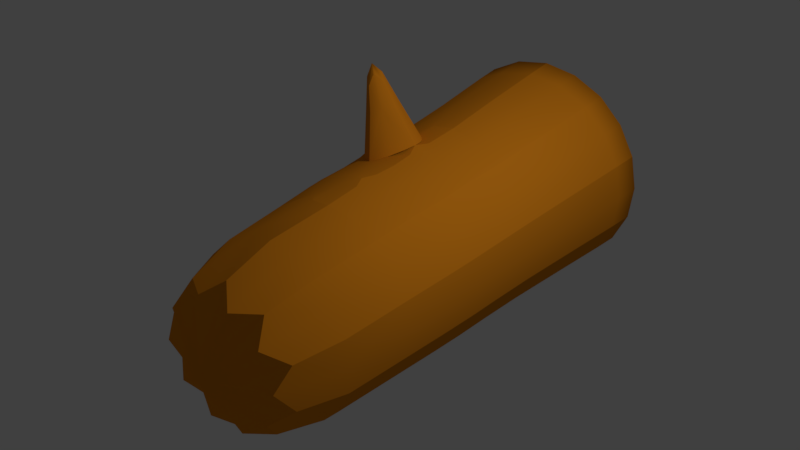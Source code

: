 # Source: untitled.blend  (saved by Blender 2.79.0; exported with 4.5.12 LTS)
import bpy
from mathutils import Matrix  # noqa: F401  (used for matrix-valued properties, if any)

bpy.ops.wm.read_factory_settings(use_empty=True)
scene = bpy.context.scene
scene.name = 'Scene'

# ---- collections
col_collection_1 = bpy.data.collections.new('Collection 1'); scene.collection.children.link(col_collection_1)

# ---- materials (node trees are filled in below, after node groups)
mat_material_001 = bpy.data.materials.new('Material.001')
mat_material_001.alpha_threshold = 0.0
mat_material_001.use_transparent_shadow = False
mat_material_001.diffuse_color = (0.8, 0.265, 0.01198, 1.0)
mat_material_001.roughness = 0.5

# ---- material node trees

# ---- world
world_world = bpy.data.worlds.new('World'); scene.world = world_world
world_world.color = (0.05088, 0.05088, 0.05088)
world_world.use_sun_shadow = False
world_world.sun_shadow_jitter_overblur = 0.0
world_world.cycles.sampling_method = 'MANUAL'

# ---- lights
light_point = bpy.data.lights.new('Point', 'POINT')
light_point.transmission_factor = 0.0
light_point.energy = 100.0
light_point.shadow_buffer_clip_start = 0.5
light_point.shadow_soft_size = 0.1
light_point.shadow_maximum_resolution = 0.006
light_point.use_absolute_resolution = True

# ---- meshes
me_circle_001 = bpy.data.meshes.new('Circle.001')
me_circle_001.from_pydata([(-0.6696, -1.272, 0.934), (-0.2633, -0.02115, 0.934), (0.8006, -0.7941, 0.934), (-0.2598, -1.554, 0.8034), (-0.6696, -0.3164, 0.934), (0.6454, -0.3164, 0.934), (0.239, -1.567, 0.934), (-0.8248, -0.7941, 0.934), (0.239, -0.02115, 0.934), (0.6454, -1.272, 0.934), (0.2562, -1.63, 1.654), (0.5917, -1.221, -0.006687), (0.2182, -0.07106, -0.006687), (-0.7599, -0.7816, -0.006687), (0.1721, -1.509, -0.005943), (0.5917, -0.3425, -0.006687), (-0.6172, -0.3425, -0.006687), (-0.363, -1.464, 0.1392), (0.7344, -0.7816, -0.006687), (-0.2436, -0.07106, -0.006687), (-0.5897, -1.261, -0.005943), (-0.1291, -1.54, 0.1392), (-0.1282, -1.528, -0.1488), (-0.359, -1.453, -0.1488), (-0.5552, -1.191, -1.509), (-0.2202, -0.1599, -1.509), (0.6569, -0.7971, -1.509), (-0.2228, -1.44, -1.377), (-0.5552, -0.4033, -1.509), (0.5289, -0.4033, -1.509), (0.1939, -1.434, -1.509), (-0.6831, -0.7971, -1.509), (0.1939, -0.1599, -1.509), (0.5289, -1.191, -1.509), (-0.01212, -0.8041, -2.17), (0.5713, -1.21, -0.5715), (0.2097, -0.09689, -0.5715), (-0.7369, -0.7847, -0.5715), (0.1651, -1.49, -0.5715), (0.5713, -0.3596, -0.5715), (-0.5988, -0.3596, -0.5715), (-0.3489, -1.438, -0.71), (0.7094, -0.7847, -0.5715), (-0.2372, -0.09689, -0.5715), (-0.5728, -1.25, -0.5715), (-0.1255, -1.511, -0.71), (-0.1272, -1.52, -0.4331), (-0.3551, -1.445, -0.4331), (-0.4063, -1.777, 0.0888), (-0.4017, -1.772, -0.102), (-0.2486, -1.823, -0.1052), (-0.2481, -1.827, 0.08686), (-0.4071, -2.106, -0.01146), (-0.01212, -0.8041, 1.722), (-0.8805, -0.8041, 1.654), (0.2562, 0.02173, 1.654), (0.6904, -1.314, 1.654), (-0.7146, -1.314, 1.654), (-0.2804, 0.02173, 1.654), (0.8562, -0.8041, 1.654), (-0.2804, -1.63, 1.654), (-0.7146, -0.2937, 1.654), (0.6904, -0.2937, 1.654), (-0.6271, -1.248, 0.3727), (-0.786, -1.046, 0.934), (-0.7034, -1.304, 1.44), (-0.4895, -1.449, 0.9013), (-0.2497, -0.05507, 0.3725), (-0.01212, 0.01965, 0.934), (-0.2761, 0.01101, 1.44), (-0.4904, -0.1358, 0.934), (0.7562, -0.7859, 0.3725), (0.7618, -1.046, 0.934), (0.8423, -0.8016, 1.44), (0.7618, -0.5426, 0.934), (-0.1618, -1.545, 0.3763), (-0.3372, -1.488, 0.3763), (-0.2753, -1.611, 1.408), (-0.01126, -1.605, 0.9013), (-0.634, -0.3342, 0.3725), (-0.7034, -0.2994, 1.44), (-0.786, -0.5426, 0.934), (0.6094, -0.3342, 0.3725), (0.6791, -0.2994, 1.44), (0.4662, -0.1358, 0.934), (0.2137, -1.521, 0.3727), (0.2519, -1.614, 1.44), (0.4662, -1.452, 0.934), (-0.7808, -0.7859, 0.3725), (-0.8665, -0.8016, 1.44), (0.2252, -0.05507, 0.3725), (0.2519, 0.01101, 1.44), (0.6094, -1.238, 0.3725), (0.6791, -1.304, 1.44), (-0.01212, -1.674, 1.654), (0.1891, -1.423, 1.705), (0.4989, -1.507, 1.654), (0.5823, -1.214, -0.2919), (0.4155, -1.391, -0.006501), (0.6987, -1.013, -0.006687), (0.2142, -0.08103, -0.2919), (0.427, -0.1764, -0.006687), (-0.01273, -0.03355, -0.006687), (-0.7495, -0.7812, -0.2919), (-0.7242, -0.5505, -0.006687), (-0.7173, -1.023, -0.006501), (0.1915, -1.49, -0.2917), (0.004618, -1.542, -0.1131), (0.004694, -1.551, 0.1029), (0.5823, -0.3485, -0.2919), (0.6987, -0.5505, -0.006687), (-0.6089, -0.3485, -0.2919), (-0.4524, -0.1764, -0.006687), (-0.362, -1.46, -0.003896), (-0.4782, -1.394, 0.1029), (-0.2461, -1.502, 0.1392), (0.7229, -0.7812, -0.2919), (-0.2408, -0.08103, -0.2919), (-0.5955, -1.234, -0.2917), (-0.4744, -1.386, -0.1131), (-0.1289, -1.536, -0.003896), (-0.1275, -1.52, -0.2928), (-0.2436, -1.49, -0.1488), (-0.3561, -1.446, -0.2928), (-0.4081, -1.341, -1.476), (-0.4031, -1.086, -2.005), (-0.6511, -1.004, -1.509), (-0.5759, -1.214, -0.9444), (-0.4074, -0.2544, -1.509), (-0.1616, -0.3431, -2.005), (-0.01312, -0.1263, -1.509), (-0.231, -0.122, -0.9444), (0.6249, -0.5898, -1.509), (0.4706, -0.8024, -2.005), (0.6249, -1.004, -1.509), (0.6891, -0.7905, -0.9444), (-0.01378, -1.469, -1.476), (-0.1623, -1.263, -1.972), (-0.3143, -1.434, -0.9459), (-0.1489, -1.488, -0.9459), (-0.6511, -0.5898, -1.509), (-0.4031, -0.5185, -2.005), (-0.5824, -0.3774, -0.9444), (0.3812, -0.2544, -1.509), (0.3783, -0.5185, -2.005), (0.5548, -0.3774, -0.9444), (0.3812, -1.34, -1.509), (0.1369, -1.262, -2.005), (0.1923, -1.463, -0.9444), (-0.4953, -0.8024, -2.005), (-0.7166, -0.7905, -0.9444), (0.1369, -0.3431, -2.005), (0.2034, -0.122, -0.9444), (0.3783, -1.086, -2.005), (0.5548, -1.204, -0.9444), (0.6749, -1.008, -0.5715), (0.4007, -1.375, -0.5715), (-0.01374, -0.06058, -0.5715), (0.4119, -0.1989, -0.5715), (-0.6959, -1.018, -0.5715), (-0.7024, -0.5609, -0.5715), (0.003044, -1.524, -0.6754), (0.002798, -1.531, -0.4677), (0.6749, -0.5609, -0.5715), (-0.4393, -0.1989, -0.5715), (-0.2372, -1.475, -0.71), (-0.4608, -1.373, -0.6754), (-0.3535, -1.445, -0.5715), (-0.4665, -1.378, -0.4677), (-0.1268, -1.518, -0.5715), (-0.2412, -1.482, -0.4331), (-0.4281, -2.017, 0.02376), (-0.4155, -2.021, 0.03905), (-0.3269, -1.804, 0.1265), (-0.3258, -1.473, 0.2344), (-0.4428, -1.433, 0.09227), (-0.4363, -1.766, -0.007026), (-0.4314, -1.432, -0.08901), (-0.312, -1.461, -0.2349), (-0.3246, -1.795, -0.1437), (-0.4144, -2.019, -0.06019), (-0.4269, -2.015, -0.04491), (-0.3462, -2.042, -0.04571), (-0.3588, -2.037, -0.061), (-0.1714, -1.508, -0.2445), (-0.05689, -1.556, -0.09864), (-0.2164, -1.837, -0.008312), (-0.0532, -1.555, 0.08382), (-0.1702, -1.52, 0.226), (-0.3587, -2.039, 0.03989), (-0.3461, -2.043, 0.0246), (-0.2134, -0.1847, 1.705), (0.1891, -0.1847, 1.705), (0.5148, -0.4213, 1.705), (0.6391, -0.8041, 1.705), (0.5148, -1.187, 1.705), (-0.2134, -1.423, 1.705), (-0.539, -1.187, 1.705), (-0.6634, -0.8041, 1.705), (-0.539, -0.4213, 1.705), (-0.839, -0.5354, 1.654), (-0.839, -1.073, 1.654), (0.4989, -0.1007, 1.654), (-0.01212, 0.06533, 1.654), (0.8148, -1.073, 1.654), (-0.5232, -1.507, 1.654), (-0.5232, -0.1007, 1.654), (0.8148, -0.5354, 1.654), (-0.01212, 0.05391, 1.44), (-0.515, -0.1095, 1.44), (-0.8257, -0.5372, 1.44), (-0.8257, -1.066, 1.44), (-0.5148, -1.493, 1.432), (-0.0119, -1.656, 1.432), (0.4907, -1.494, 1.44), (0.8015, -1.066, 1.44), (0.8015, -0.5372, 1.44), (0.4907, -0.1095, 1.44), (-0.7423, -1.026, 0.3725), (-0.4854, -1.405, 0.3917), (-0.01227, -0.01649, 0.3725), (-0.4645, -0.1634, 0.3725), (0.7195, -1.024, 0.3725), (0.7195, -0.5482, 0.3725), (0.006923, -1.565, 0.3917), (-0.7441, -0.5482, 0.3725), (0.44, -0.1634, 0.3725), (0.4371, -1.409, 0.3725), (-0.4586, -1.428, -0.0006682), (-0.03358, -1.566, -0.005187), (-0.247, -1.5, 0.2558), (-0.2454, -1.498, -0.003896), (-0.01329, -0.04407, -0.2919), (-0.4466, -0.1848, -0.2919), (-0.7143, -0.5534, -0.2919), (-0.711, -1.014, -0.2919), (-0.4731, -1.375, -0.2926), (0.009422, -1.531, -0.2926), (0.4143, -1.38, -0.2919), (0.6878, -1.009, -0.2919), (0.6878, -0.5534, -0.2919), (0.42, -0.1848, -0.2919), (-0.01256, -0.2362, -1.876), (-0.3446, -0.344, -1.876), (-0.5497, -0.6265, -1.876), (-0.5497, -0.9755, -1.876), (-0.3448, -1.259, -1.861), (-0.01286, -1.366, -1.861), (0.3194, -1.258, -1.876), (0.5246, -0.9755, -1.876), (0.5246, -0.6265, -1.876), (0.3194, -0.344, -1.876), (-0.6815, -1.01, -0.9444), (-0.4467, -1.356, -0.962), (-0.01378, -0.08676, -0.9444), (-0.4274, -0.2212, -0.9444), (0.6555, -1.008, -0.9444), (0.6555, -0.573, -0.9444), (0.003947, -1.503, -0.962), (-0.6831, -0.573, -0.9444), (0.3999, -0.2212, -0.9444), (0.3971, -1.361, -0.9444), (-0.2414, -1.482, -0.2672), (-0.4274, -1.406, -0.5715), (-0.04403, -1.53, -0.5715), (-0.2339, -1.466, -0.8456), (-0.2402, -1.482, -0.5715), (-0.4389, -1.948, -0.009781), (-0.3035, -1.992, -0.009765), (-0.3714, -1.972, 0.07308), (-0.3704, -1.967, -0.09345), (-0.395, -1.448, 0.1754), (-0.3772, -1.444, -0.1685), (-0.1079, -1.534, -0.1829), (-0.103, -1.536, 0.1628), (-0.3548, -2.04, 0.02817), (-0.4195, -2.02, 0.02865), (-0.4183, -2.018, -0.04962), (-0.3549, -2.039, -0.05042), (-0.455, -0.1945, 1.692), (-0.01212, -0.05065, 1.692), (-0.7287, -0.5713, 1.692), (-0.7287, -1.037, 1.692), (-0.455, -1.414, 1.692), (-0.01212, -1.558, 1.692), (0.4308, -1.414, 1.692), (0.7045, -1.037, 1.692), (0.7045, -0.5713, 1.692), (0.4308, -0.1945, 1.692)], [], [(0, 63, 219, 66), (0, 66, 212, 65), (0, 65, 211, 64), (0, 64, 218, 63), (1, 67, 221, 70), (1, 70, 209, 69), (1, 69, 208, 68), (1, 68, 220, 67), (2, 71, 223, 74), (2, 74, 216, 73), (2, 73, 215, 72), (2, 72, 222, 71), (3, 75, 224, 78), (3, 78, 213, 77), (3, 77, 212, 66), (3, 66, 219, 76), (3, 76, 230, 75), (4, 79, 225, 81), (4, 81, 210, 80), (4, 80, 209, 70), (4, 70, 221, 79), (5, 82, 226, 84), (5, 84, 217, 83), (5, 83, 216, 74), (5, 74, 223, 82), (6, 85, 227, 87), (6, 87, 214, 86), (6, 86, 213, 78), (6, 78, 224, 85), (7, 88, 218, 64), (7, 64, 211, 89), (7, 89, 210, 81), (7, 81, 225, 88), (8, 90, 220, 68), (8, 68, 208, 91), (8, 91, 217, 84), (8, 84, 226, 90), (9, 92, 222, 72), (9, 72, 215, 93), (9, 93, 214, 87), (9, 87, 227, 92), (10, 86, 214, 96), (10, 96, 285, 95), (10, 95, 284, 94), (10, 94, 213, 86), (11, 97, 239, 99), (11, 99, 222, 92), (11, 92, 227, 98), (11, 98, 238, 97), (12, 100, 232, 102), (12, 102, 220, 90), (12, 90, 226, 101), (12, 101, 241, 100), (13, 103, 235, 105), (13, 105, 218, 88), (13, 88, 225, 104), (13, 104, 234, 103), (14, 106, 238, 98), (14, 98, 227, 85), (14, 85, 224, 108), (14, 108, 229, 107), (14, 107, 237, 106), (15, 109, 241, 101), (15, 101, 226, 82), (15, 82, 223, 110), (15, 110, 240, 109), (16, 111, 234, 104), (16, 104, 225, 79), (16, 79, 221, 112), (16, 112, 233, 111), (17, 113, 231, 115), (17, 115, 230, 76), (17, 76, 219, 114), (17, 114, 228, 113), (18, 116, 240, 110), (18, 110, 223, 71), (18, 71, 222, 99), (18, 99, 239, 116), (19, 117, 233, 112), (19, 112, 221, 67), (19, 67, 220, 102), (19, 102, 232, 117), (20, 118, 236, 119), (20, 119, 228, 114), (20, 114, 219, 63), (20, 63, 218, 105), (20, 105, 235, 118), (21, 120, 229, 108), (21, 108, 224, 75), (21, 75, 230, 115), (21, 115, 231, 120), (22, 121, 237, 107), (22, 107, 229, 120), (22, 120, 231, 122), (22, 122, 262, 121), (23, 123, 262, 122), (23, 122, 231, 113), (23, 113, 228, 119), (23, 119, 236, 123), (24, 124, 253, 127), (24, 127, 252, 126), (24, 126, 245, 125), (24, 125, 246, 124), (25, 128, 255, 131), (25, 131, 254, 130), (25, 130, 242, 129), (25, 129, 243, 128), (26, 132, 257, 135), (26, 135, 256, 134), (26, 134, 249, 133), (26, 133, 250, 132), (27, 136, 258, 139), (27, 139, 265, 138), (27, 138, 253, 124), (27, 124, 246, 137), (27, 137, 247, 136), (28, 140, 259, 142), (28, 142, 255, 128), (28, 128, 243, 141), (28, 141, 244, 140), (29, 143, 260, 145), (29, 145, 257, 132), (29, 132, 250, 144), (29, 144, 251, 143), (30, 146, 261, 148), (30, 148, 258, 136), (30, 136, 247, 147), (30, 147, 248, 146), (31, 126, 252, 150), (31, 150, 259, 140), (31, 140, 244, 149), (31, 149, 245, 126), (32, 130, 254, 152), (32, 152, 260, 143), (32, 143, 251, 151), (32, 151, 242, 130), (33, 134, 256, 154), (33, 154, 261, 146), (33, 146, 248, 153), (33, 153, 249, 134), (34, 141, 243, 129), (34, 129, 242, 151), (34, 151, 251, 144), (34, 144, 250, 133), (34, 133, 249, 153), (34, 153, 248, 147), (34, 147, 247, 137), (34, 137, 246, 125), (34, 125, 245, 149), (34, 149, 244, 141), (35, 155, 239, 97), (35, 97, 238, 156), (35, 156, 261, 154), (35, 154, 256, 155), (36, 157, 232, 100), (36, 100, 241, 158), (36, 158, 260, 152), (36, 152, 254, 157), (37, 159, 235, 103), (37, 103, 234, 160), (37, 160, 259, 150), (37, 150, 252, 159), (38, 156, 238, 106), (38, 106, 237, 162), (38, 162, 264, 161), (38, 161, 258, 148), (38, 148, 261, 156), (39, 158, 241, 109), (39, 109, 240, 163), (39, 163, 257, 145), (39, 145, 260, 158), (40, 160, 234, 111), (40, 111, 233, 164), (40, 164, 255, 142), (40, 142, 259, 160), (41, 165, 266, 167), (41, 167, 263, 166), (41, 166, 253, 138), (41, 138, 265, 165), (42, 163, 240, 116), (42, 116, 239, 155), (42, 155, 256, 135), (42, 135, 257, 163), (43, 164, 233, 117), (43, 117, 232, 157), (43, 157, 254, 131), (43, 131, 255, 164), (44, 168, 236, 118), (44, 118, 235, 159), (44, 159, 252, 127), (44, 127, 253, 166), (44, 166, 263, 168), (45, 161, 264, 169), (45, 169, 266, 165), (45, 165, 265, 139), (45, 139, 258, 161), (46, 162, 237, 121), (46, 121, 262, 170), (46, 170, 266, 169), (46, 169, 264, 162), (47, 170, 262, 123), (47, 123, 236, 168), (47, 168, 263, 167), (47, 167, 266, 170), (48, 176, 267, 171), (48, 171, 276, 172), (48, 172, 269, 173), (48, 173, 230, 174), (48, 174, 271, 175), (48, 175, 228, 176), (49, 181, 267, 176), (49, 176, 228, 177), (49, 177, 272, 178), (49, 178, 262, 179), (49, 179, 270, 180), (49, 180, 277, 181), (50, 186, 268, 182), (50, 182, 278, 183), (50, 183, 270, 179), (50, 179, 262, 184), (50, 184, 273, 185), (50, 185, 229, 186), (51, 190, 268, 186), (51, 186, 229, 187), (51, 187, 274, 188), (51, 188, 230, 173), (51, 173, 269, 189), (51, 189, 275, 190), (52, 171, 267, 181), (52, 181, 277, 180), (52, 180, 270, 183), (52, 183, 278, 182), (52, 182, 268, 190), (52, 190, 275, 189), (52, 189, 269, 172), (52, 172, 276, 171), (53, 191, 279, 199), (53, 199, 281, 198), (53, 198, 282, 197), (53, 197, 283, 196), (53, 196, 284, 95), (53, 95, 285, 195), (53, 195, 286, 194), (53, 194, 287, 193), (53, 193, 288, 192), (53, 192, 280, 191), (54, 89, 211, 201), (54, 201, 282, 198), (54, 198, 281, 200), (54, 200, 210, 89), (55, 91, 208, 203), (55, 203, 280, 192), (55, 192, 288, 202), (55, 202, 217, 91), (56, 93, 215, 204), (56, 204, 286, 195), (56, 195, 285, 96), (56, 96, 214, 93), (57, 65, 212, 205), (57, 205, 283, 197), (57, 197, 282, 201), (57, 201, 211, 65), (58, 69, 209, 206), (58, 206, 279, 191), (58, 191, 280, 203), (58, 203, 208, 69), (59, 73, 216, 207), (59, 207, 287, 194), (59, 194, 286, 204), (59, 204, 215, 73), (60, 77, 213, 94), (60, 94, 284, 196), (60, 196, 283, 205), (60, 205, 212, 77), (61, 80, 210, 200), (61, 200, 281, 199), (61, 199, 279, 206), (61, 206, 209, 80), (62, 83, 217, 202), (62, 202, 288, 193), (62, 193, 287, 207), (62, 207, 216, 83)])
me_circle_001.polygons.foreach_set('use_smooth', [True] * 282)
_k = set([(63, 218), (63, 219), (64, 211), (64, 218), (65, 211), (65, 212), (66, 212), (66, 219), (67, 220), (67, 221), (68, 208), (68, 220), (69, 208), (69, 209), (70, 209), (70, 221), (71, 222), (71, 223), (72, 215), (72, 222), (73, 215), (73, 216), (74, 216), (74, 223), (75, 224), (75, 230), (76, 219), (76, 230), (77, 212), (77, 213), (78, 213), (78, 224), (79, 221), (79, 225), (80, 209), (80, 210), (81, 210), (81, 225), (82, 223), (82, 226), (83, 216), (83, 217), (84, 217), (84, 226), (85, 224), (85, 227), (86, 213), (86, 214), (87, 214), (87, 227), (88, 218), (88, 225), (89, 210), (89, 211), (90, 220), (90, 226), (91, 208), (91, 217), (92, 222), (92, 227), (93, 214), (93, 215), (94, 213), (94, 284), (95, 284), (95, 285), (96, 214), (96, 285), (98, 227), (98, 238), (99, 222), (99, 239), (100, 232), (100, 241), (101, 226), (101, 241), (102, 220), (102, 232), (103, 234), (103, 235), (104, 225), (104, 234), (105, 218), (105, 235), (107, 229), (107, 237), (108, 224), (108, 229), (109, 240), (109, 241), (110, 223), (110, 240), (111, 233), (111, 234), (112, 221), (112, 233), (113, 228), (113, 231), (114, 219), (114, 228), (116, 239), (116, 240), (117, 232), (117, 233), (119, 228), (119, 236), (120, 229), (120, 231), (121, 237), (121, 262), (123, 236), (123, 262), (124, 246), (124, 253), (125, 245), (125, 246), (126, 245), (126, 252), (127, 252), (127, 253), (128, 243), (128, 255), (129, 242), (129, 243), (130, 242), (130, 254), (132, 250), (132, 257), (133, 249), (133, 250), (134, 249), (134, 256), (136, 247), (136, 258), (137, 246), (137, 247), (138, 253), (138, 265), (139, 258), (139, 265), (140, 244), (140, 259), (141, 243), (141, 244), (143, 251), (143, 260), (144, 250), (144, 251), (146, 248), (146, 261), (147, 247), (147, 248), (148, 258), (148, 261), (149, 244), (149, 245), (151, 242), (151, 251), (153, 248), (153, 249), (155, 239), (155, 256), (156, 238), (156, 261), (157, 232), (157, 254), (158, 241), (158, 260), (159, 235), (159, 252), (160, 234), (160, 259), (161, 258), (161, 264), (162, 237), (162, 264), (163, 240), (163, 257), (164, 233), (164, 255), (166, 253), (166, 263), (167, 263), (167, 266), (168, 236), (168, 263), (169, 264), (169, 266), (171, 267), (171, 276), (172, 269), (172, 276), (173, 230), (173, 269), (176, 228), (176, 267), (179, 262), (179, 270), (180, 270), (180, 277), (181, 267), (181, 277), (182, 268), (182, 278), (183, 270), (183, 278), (186, 229), (186, 268), (189, 269), (189, 275), (190, 268), (190, 275), (191, 279), (191, 280), (192, 280), (192, 288), (193, 287), (193, 288), (194, 286), (194, 287), (195, 285), (195, 286), (196, 283), (196, 284), (197, 282), (197, 283), (198, 281), (198, 282), (199, 279), (199, 281), (200, 210), (200, 281), (201, 211), (201, 282), (202, 217), (202, 288), (203, 208), (203, 280), (204, 215), (204, 286), (205, 212), (205, 283), (206, 209), (206, 279), (207, 216), (207, 287)])
me_circle_001.attributes.new('sharp_edge', 'BOOLEAN', 'EDGE').data.foreach_set('value', [ (min(e.vertices), max(e.vertices)) in _k for e in me_circle_001.edges])
me_circle_001.materials.append(mat_material_001)
me_circle_001.use_remesh_preserve_volume = False
me_circle_001.use_remesh_preserve_attributes = False
me_circle_001.use_mirror_vertex_groups = False
me_circle_001.update()
me_circle_001.normals_split_custom_set([tuple(v) for v in zip(*[iter([-0.8087, -0.5819, -0.08639, -0.8128, -0.5769, -0.08143, -0.7201, -0.6898, -0.07545, -0.7141, -0.6952, -0.08297, -0.8087, -0.5819, -0.08639, -0.7141, -0.6952, -0.08297, -0.7072, -0.7011, -0.0914, -0.806, -0.5849, -0.09069, -0.8087, -0.5819, -0.08639, -0.806, -0.5849, -0.09069, -0.8858, -0.4558, -0.0879, -0.8853, -0.4568, -0.08671, -0.8087, -0.5819, -0.08639, -0.8853, -0.4568, -0.08671, -0.8849, -0.4578, -0.08552, -0.8128, -0.5769, -0.08143, -0.3083, 0.949, -0.06644, -0.308, 0.9492, -0.06475, -0.4495, 0.8909, -0.06463, -0.4495, 0.8908, -0.06634, -0.3083, 0.949, -0.06644, -0.4495, 0.8908, -0.06634, -0.4494, 0.8907, -0.06801, -0.3087, 0.9487, -0.06811, -0.3083, 0.949, -0.06644, -0.3087, 0.9487, -0.06811, -0.16, 0.9849, -0.06662, -0.16, 0.985, -0.065, -0.3083, 0.949, -0.06644, -0.16, 0.985, -0.065, -0.16, 0.9851, -0.06336, -0.308, 0.9492, -0.06475, 0.9968, 4.575e-05, -0.08046, 0.9969, 0.001411, -0.07874, 0.9855, 0.1521, -0.07566, 0.9853, 0.1521, -0.07729, 0.9968, 4.575e-05, -0.08046, 0.9853, 0.1521, -0.07729, 0.9852, 0.152, -0.07893, 0.9966, -0.001415, -0.08215, 0.9968, 4.575e-05, -0.08046, 0.9966, -0.001415, -0.08215, 0.9849, -0.152, -0.08342, 0.985, -0.152, -0.08175, 0.9968, 4.575e-05, -0.08046, 0.985, -0.152, -0.08175, 0.9851, -0.152, -0.08003, 0.9969, 0.001411, -0.07874, -0.308, -0.9478, -0.08278, -0.2396, -0.9668, -0.08817, -0.1472, -0.9866, -0.07065, -0.1553, -0.9841, -0.08627, -0.308, -0.9478, -0.08278, -0.1553, -0.9841, -0.08627, -0.1603, -0.9824, -0.09602, -0.3072, -0.9467, -0.09644, -0.308, -0.9478, -0.08278, -0.3072, -0.9467, -0.09644, -0.4478, -0.8891, -0.09464, -0.4529, -0.8875, -0.08475, -0.308, -0.9478, -0.08278, -0.4529, -0.8875, -0.08475, -0.4609, -0.8848, -0.06909, -0.3744, -0.9231, -0.08752, -0.308, -0.9478, -0.08278, -0.3744, -0.9231, -0.08752, -0.3074, -0.9462, -0.1008, -0.2396, -0.9668, -0.08817, -0.8069, 0.5863, -0.07166, -0.8064, 0.5873, -0.06982, -0.887, 0.4564, -0.07077, -0.8868, 0.4563, -0.07263, -0.8069, 0.5863, -0.07166, -0.8868, 0.4563, -0.07263, -0.8867, 0.4563, -0.07443, -0.8075, 0.5853, -0.07348, -0.8069, 0.5863, -0.07166, -0.8075, 0.5853, -0.07348, -0.7081, 0.7025, -0.07079, -0.7082, 0.7026, -0.06904, -0.8069, 0.5863, -0.07166, -0.7082, 0.7026, -0.06904, -0.7083, 0.7027, -0.06727, -0.8064, 0.5873, -0.06982, 0.8069, 0.5863, -0.07188, 0.8063, 0.5873, -0.07026, 0.7083, 0.7027, -0.06766, 0.7082, 0.7026, -0.06923, 0.8069, 0.5863, -0.07188, 0.7082, 0.7026, -0.06923, 0.7081, 0.7025, -0.07079, 0.8075, 0.5853, -0.07348, 0.8069, 0.5863, -0.07188, 0.8075, 0.5853, -0.07348, 0.8867, 0.4563, -0.07443, 0.8868, 0.4563, -0.07287, 0.8069, 0.5863, -0.07188, 0.8868, 0.4563, -0.07287, 0.8869, 0.4564, -0.07125, 0.8063, 0.5873, -0.07026, 0.312, -0.9456, -0.09186, 0.3176, -0.9442, -0.087, 0.4466, -0.89, -0.09209, 0.4475, -0.8894, -0.0932, 0.312, -0.9456, -0.09186, 0.4475, -0.8894, -0.0932, 0.4484, -0.8888, -0.09429, 0.3088, -0.9463, -0.09602, 0.312, -0.9456, -0.09186, 0.3088, -0.9463, -0.09602, 0.16, -0.9825, -0.09555, 0.1691, -0.9817, -0.08724, 0.312, -0.9456, -0.09186, 0.1691, -0.9817, -0.08724, 0.177, -0.981, -0.07989, 0.3176, -0.9442, -0.087, -0.9968, -0.0006084, -0.0805, -0.9969, 0.0001054, -0.07881, -0.9847, -0.1546, -0.08069, -0.9848, -0.1533, -0.08207, -0.9968, -0.0006084, -0.0805, -0.9848, -0.1533, -0.08207, -0.9849, -0.152, -0.08342, -0.9966, -0.001415, -0.08215, -0.9968, -0.0006084, -0.0805, -0.9966, -0.001415, -0.08215, -0.9852, 0.152, -0.07893, -0.9854, 0.1521, -0.07702, -0.9968, -0.0006084, -0.0805, -0.9854, 0.1521, -0.07702, -0.9855, 0.1521, -0.07513, -0.9969, 0.0001054, -0.07881, 0.3083, 0.9489, -0.06652, 0.3079, 0.9492, -0.06491, 0.16, 0.9851, -0.06344, 0.16, 0.985, -0.06504, 0.3083, 0.9489, -0.06652, 0.16, 0.985, -0.06504, 0.16, 0.9849, -0.06662, 0.3087, 0.9487, -0.06811, 0.3083, 0.9489, -0.06652, 0.3087, 0.9487, -0.06811, 0.4494, 0.8907, -0.06801, 0.4495, 0.8908, -0.06646, 0.3083, 0.9489, -0.06652, 0.4495, 0.8908, -0.06646, 0.4495, 0.8909, -0.06488, 0.3079, 0.9492, -0.06491, 0.8054, -0.5859, -0.08927, 0.8058, -0.5857, -0.08773, 0.886, -0.4559, -0.08438, 0.8859, -0.4558, -0.08614, 0.8054, -0.5859, -0.08927, 0.8859, -0.4558, -0.08614, 0.8858, -0.4558, -0.0879, 0.805, -0.5863, -0.09078, 0.8054, -0.5859, -0.08927, 0.805, -0.5863, -0.09078, 0.7069, -0.7013, -0.09152, 0.7061, -0.7023, -0.0903, 0.8054, -0.5859, -0.08927, 0.7061, -0.7023, -0.0903, 0.7052, -0.7034, -0.08904, 0.8058, -0.5857, -0.08773, 0.2577, -0.7942, 0.5502, 0.3069, -0.9487, -0.07609, 0.4492, -0.8903, -0.07451, 0.363, -0.756, 0.5447, 0.2577, -0.7942, 0.5502, 0.363, -0.756, 0.5447, 0.0926, -0.2428, 0.9656, 0.08022, -0.2469, 0.9657, 0.2577, -0.7942, 0.5502, 0.08022, -0.2469, 0.9657, 0.06782, -0.2509, 0.9656, 0.1505, -0.8242, 0.5459, 0.2577, -0.7942, 0.5502, 0.1505, -0.8242, 0.5459, 0.1597, -0.9842, -0.07588, 0.3069, -0.9487, -0.07609, 0.8038, -0.5926, -0.05258, 0.804, -0.5933, -0.04052, 0.8884, -0.4571, -0.04101, 0.888, -0.4569, -0.05109, 0.8038, -0.5926, -0.05258, 0.888, -0.4569, -0.05109, 0.8875, -0.4567, -0.06179, 0.8028, -0.5925, -0.06649, 0.8038, -0.5926, -0.05258, 0.8028, -0.5925, -0.06649, 0.6987, -0.712, -0.06946, 0.6984, -0.7137, -0.05273, 0.8038, -0.5926, -0.05258, 0.6984, -0.7137, -0.05273, 0.6981, -0.715, -0.039, 0.804, -0.5933, -0.04052, 0.3086, 0.9503, -0.04166, 0.3086, 0.9505, -0.03749, 0.1602, 0.9864, -0.03669, 0.1602, 0.9862, -0.04064, 0.3086, 0.9503, -0.04166, 0.1602, 0.9862, -0.04064, 0.1602, 0.9861, -0.04456, 0.3091, 0.9499, -0.04581, 0.3086, 0.9503, -0.04166, 0.3091, 0.9499, -0.04581, 0.45, 0.8919, -0.04598, 0.4501, 0.892, -0.04173, 0.3086, 0.9503, -0.04166, 0.4501, 0.892, -0.04173, 0.4501, 0.8922, -0.0374, 0.3086, 0.9505, -0.03749, -0.9989, -0.006884, -0.04594, -0.9994, -0.007934, -0.03414, -0.9852, -0.1684, -0.03165, -0.9849, -0.1669, -0.04657, -0.9989, -0.006884, -0.04594, -0.9849, -0.1669, -0.04657, -0.9843, -0.1654, -0.06124, -0.9983, -0.007808, -0.0577, -0.9989, -0.006884, -0.04594, -0.9983, -0.007808, -0.0577, -0.9869, 0.1523, -0.05263, -0.9873, 0.1524, -0.04419, -0.9989, -0.006884, -0.04594, -0.9873, 0.1524, -0.04419, -0.9877, 0.1524, -0.03573, -0.9994, -0.007934, -0.03414, 0.3319, -0.9419, -0.05072, 0.3405, -0.9396, -0.03577, 0.4398, -0.8973, -0.03663, 0.4396, -0.8966, -0.05337, 0.3319, -0.9419, -0.05072, 0.4396, -0.8966, -0.05337, 0.4398, -0.8952, -0.07281, 0.3293, -0.9421, -0.06278, 0.3319, -0.9419, -0.05072, 0.3293, -0.9421, -0.06278, 0.2069, -0.977, -0.05116, 0.23, -0.972, -0.04777, 0.3319, -0.9419, -0.05072, 0.23, -0.972, -0.04777, 0.2657, -0.9631, -0.04242, 0.2396, -0.9697, -0.04688, 0.3319, -0.9419, -0.05072, 0.2396, -0.9697, -0.04688, 0.2248, -0.9738, -0.03416, 0.3405, -0.9396, -0.03577, 0.808, 0.5875, -0.04479, 0.8083, 0.5875, -0.03902, 0.7094, 0.7038, -0.0382, 0.7092, 0.7036, -0.04332, 0.808, 0.5875, -0.04479, 0.7092, 0.7036, -0.04332, 0.7091, 0.7035, -0.04843, 0.8085, 0.5863, -0.05053, 0.808, 0.5875, -0.04479, 0.8085, 0.5863, -0.05053, 0.888, 0.4569, -0.05144, 0.8883, 0.4571, -0.04524, 0.808, 0.5875, -0.04479, 0.8883, 0.4571, -0.04524, 0.8885, 0.4572, -0.03893, 0.8083, 0.5875, -0.03902, -0.8081, 0.5876, -0.04224, -0.8085, 0.5874, -0.03586, -0.8886, 0.4572, -0.03546, -0.8884, 0.4571, -0.04243, -0.8081, 0.5876, -0.04224, -0.8884, 0.4571, -0.04243, -0.8881, 0.457, -0.04929, -0.8085, 0.5864, -0.04858, -0.8081, 0.5876, -0.04224, -0.8085, 0.5864, -0.04858, -0.7091, 0.7035, -0.04672, -0.7093, 0.7037, -0.04109, -0.8081, 0.5876, -0.04224, -0.7093, 0.7037, -0.04109, -0.7095, 0.7038, -0.03543, -0.8085, 0.5874, -0.03586, -0.387, -0.922, -0.01399, -0.3752, -0.9267, 0.02167, -0.3089, -0.9507, -0.02818, -0.3087, -0.9505, -0.03509, -0.387, -0.922, -0.01399, -0.3087, -0.9505, -0.03509, -0.3077, -0.9506, -0.042, -0.4213, -0.906, -0.04013, -0.387, -0.922, -0.01399, -0.4213, -0.906, -0.04013, -0.4984, -0.8661, -0.03875, -0.468, -0.8835, 0.02082, -0.387, -0.922, -0.01399, -0.468, -0.8835, 0.02082, -0.4399, -0.8951, 0.07227, -0.3752, -0.9267, 0.02167, 0.9988, 0.0004827, -0.04889, 0.9992, 0.0001503, -0.0403, 0.9875, 0.1524, -0.03959, 0.9872, 0.1523, -0.04731, 0.9988, 0.0004827, -0.04889, 0.9872, 0.1523, -0.04731, 0.9868, 0.1523, -0.05501, 0.9983, -0.00109, -0.05742, 0.9988, 0.0004827, -0.04889, 0.9983, -0.00109, -0.05742, 0.9866, -0.1522, -0.05846, 0.9871, -0.1523, -0.04934, 0.9988, 0.0004827, -0.04889, 0.9871, -0.1523, -0.04934, 0.9875, -0.1524, -0.04006, 0.9992, 0.0001503, -0.0403, -0.3086, 0.9503, -0.04069, -0.3089, 0.9504, -0.03628, -0.4502, 0.8922, -0.03565, -0.4501, 0.8921, -0.0403, -0.3086, 0.9503, -0.04069, -0.4501, 0.8921, -0.0403, -0.45, 0.8919, -0.04489, -0.3089, 0.95, -0.04506, -0.3086, 0.9503, -0.04069, -0.3089, 0.95, -0.04506, -0.1602, 0.9861, -0.04417, -0.1602, 0.9863, -0.04014, -0.3086, 0.9503, -0.04069, -0.1602, 0.9863, -0.04014, -0.1603, 0.9864, -0.03607, -0.3089, 0.9504, -0.03628, -0.8232, -0.5658, -0.04625, -0.8282, -0.5592, -0.03576, -0.7552, -0.6546, -0.03419, -0.7659, -0.6414, -0.04337, -0.8232, -0.5658, -0.04625, -0.7659, -0.6414, -0.04337, -0.785, -0.6184, -0.03725, -0.7591, -0.6496, -0.04291, -0.8232, -0.5658, -0.04625, -0.7591, -0.6496, -0.04291, -0.7419, -0.6689, -0.04649, -0.8202, -0.5693, -0.0571, -0.8232, -0.5658, -0.04625, -0.8202, -0.5693, -0.0571, -0.8823, -0.4659, -0.06635, -0.8829, -0.4671, -0.04846, -0.8232, -0.5658, -0.04625, -0.8829, -0.4671, -0.04846, -0.8833, -0.4674, -0.03661, -0.8282, -0.5592, -0.03576, -0.2278, -0.9736, -0.01582, -0.2386, -0.9709, 0.01888, -0.1663, -0.9839, 0.06585, -0.1384, -0.9902, 0.01614, -0.2278, -0.9736, -0.01582, -0.1384, -0.9902, 0.01614, -0.1059, -0.9935, -0.0407, -0.1923, -0.9805, -0.04143, -0.2278, -0.9736, -0.01582, -0.1923, -0.9805, -0.04143, -0.3077, -0.9506, -0.042, -0.3087, -0.9505, -0.03509, -0.2278, -0.9736, -0.01582, -0.3087, -0.9505, -0.03509, -0.3089, -0.9507, -0.02818, -0.2386, -0.9709, 0.01888, -0.2173, -0.9732, -0.07545, -0.195, -0.9792, -0.05599, -0.08494, -0.9949, -0.05482, -0.1282, -0.9861, -0.1055, -0.2173, -0.9732, -0.07545, -0.1282, -0.9861, -0.1055, -0.1658, -0.9748, -0.1496, -0.2378, -0.9659, -0.1028, -0.2173, -0.9732, -0.07545, -0.2378, -0.9659, -0.1028, -0.3086, -0.9496, -0.05491, -0.3085, -0.9496, -0.05571, -0.2173, -0.9732, -0.07545, -0.3085, -0.9496, -0.05571, -0.3085, -0.9495, -0.05651, -0.195, -0.9792, -0.05599, -0.3963, -0.9151, -0.07514, -0.4183, -0.9066, -0.05545, -0.3085, -0.9495, -0.05651, -0.3085, -0.9496, -0.05571, -0.3963, -0.9151, -0.07514, -0.3085, -0.9496, -0.05571, -0.3086, -0.9496, -0.05491, -0.3757, -0.921, -0.1029, -0.3963, -0.9151, -0.07514, -0.3757, -0.921, -0.1029, -0.4384, -0.8863, -0.1489, -0.4756, -0.8734, -0.1049, -0.3963, -0.9151, -0.07514, -0.4756, -0.8734, -0.1049, -0.5163, -0.8547, -0.05378, -0.4183, -0.9066, -0.05545, -0.7939, -0.5774, -0.1908, -0.7271, -0.6638, -0.1751, -0.7245, -0.6863, -0.06389, -0.8156, -0.5756, -0.05829, -0.7939, -0.5774, -0.1908, -0.8156, -0.5756, -0.05829, -0.8871, -0.4587, -0.05182, -0.8518, -0.4913, -0.1819, -0.7939, -0.5774, -0.1908, -0.8518, -0.4913, -0.1819, -0.7974, -0.5152, -0.3141, -0.76, -0.5701, -0.312, -0.7939, -0.5774, -0.1908, -0.76, -0.5701, -0.312, -0.7175, -0.6246, -0.3083, -0.7271, -0.6638, -0.1751, -0.303, 0.9322, -0.1981, -0.3998, 0.895, -0.1976, -0.4494, 0.8907, -0.06797, -0.3084, 0.9487, -0.06934, -0.303, 0.9322, -0.1981, -0.3084, 0.9487, -0.06934, -0.16, 0.9847, -0.0691, -0.2025, 0.9591, -0.1977, -0.303, 0.9322, -0.1981, -0.2025, 0.9591, -0.1977, -0.2425, 0.9134, -0.327, -0.2921, 0.8987, -0.3273, -0.303, 0.9322, -0.1981, -0.2921, 0.8987, -0.3273, -0.3407, 0.8815, -0.3268, -0.3998, 0.895, -0.1976, 0.9824, -0.0004213, -0.1867, 0.9769, 0.1043, -0.1863, 0.9867, 0.1523, -0.05715, 0.9984, -0.0002084, -0.05572, 0.9824, -0.0004213, -0.1867, 0.9984, -0.0002084, -0.05572, 0.9869, -0.1523, -0.05301, 0.9771, -0.1036, -0.1858, 0.9824, -0.0004213, -0.1867, 0.9771, -0.1036, -0.1858, 0.9473, -0.05185, -0.3161, 0.9484, -0.000362, -0.3171, 0.9824, -0.0004213, -0.1867, 0.9484, -0.000362, -0.3171, 0.947, 0.05183, -0.3171, 0.9769, 0.1043, -0.1863, -0.3055, -0.941, -0.1452, -0.2594, -0.9442, -0.2027, -0.1427, -0.9872, -0.07066, -0.239, -0.9691, -0.0606, -0.3055, -0.941, -0.1452, -0.239, -0.9691, -0.0606, -0.3086, -0.9497, -0.05281, -0.3765, -0.9244, -0.06131, -0.3055, -0.941, -0.1452, -0.3765, -0.9244, -0.06131, -0.4648, -0.8825, -0.07225, -0.3456, -0.9162, -0.2027, -0.3055, -0.941, -0.1452, -0.3456, -0.9162, -0.2027, -0.268, -0.9223, -0.2785, -0.2969, -0.9133, -0.2787, -0.3055, -0.941, -0.1452, -0.2969, -0.9133, -0.2787, -0.3253, -0.9036, -0.2787, -0.2594, -0.9442, -0.2027, -0.7937, 0.5762, -0.1949, -0.85, 0.4896, -0.1943, -0.8875, 0.4566, -0.06229, -0.8074, 0.5864, -0.06465, -0.7937, 0.5762, -0.1949, -0.8074, 0.5864, -0.06465, -0.7084, 0.7028, -0.06553, -0.7279, 0.6575, -0.1946, -0.7937, 0.5762, -0.1949, -0.7279, 0.6575, -0.1946, -0.7337, 0.5969, -0.3246, -0.7653, 0.5557, -0.3247, -0.7937, 0.5762, -0.1949, -0.7653, 0.5557, -0.3247, -0.7946, 0.5134, -0.3239, -0.85, 0.4896, -0.1943, 0.794, 0.5764, -0.193, 0.7282, 0.6578, -0.1926, 0.7084, 0.7028, -0.06481, 0.8074, 0.5865, -0.06382, 0.794, 0.5764, -0.193, 0.8074, 0.5865, -0.06382, 0.8875, 0.4567, -0.06136, 0.8504, 0.4898, -0.1923, 0.794, 0.5764, -0.193, 0.8504, 0.4898, -0.1923, 0.7953, 0.5138, -0.3217, 0.766, 0.5561, -0.3226, 0.794, 0.5764, -0.193, 0.766, 0.5561, -0.3226, 0.7342, 0.5974, -0.3226, 0.7282, 0.6578, -0.1926, 0.3033, -0.9346, -0.1856, 0.4006, -0.8991, -0.1765, 0.4482, -0.8928, -0.04521, 0.321, -0.9456, -0.0527, 0.3033, -0.9346, -0.1856, 0.321, -0.9456, -0.0527, 0.1828, -0.9814, -0.05941, 0.1982, -0.9653, -0.1701, 0.3033, -0.9346, -0.1856, 0.1982, -0.9653, -0.1701, 0.2137, -0.9284, -0.3041, 0.2805, -0.9093, -0.3073, 0.3033, -0.9346, -0.1856, 0.2805, -0.9093, -0.3073, 0.3429, -0.8871, -0.309, 0.4006, -0.8991, -0.1765, -0.982, -0.001151, -0.1889, -0.9766, -0.1051, -0.1876, -0.9858, -0.1603, -0.05099, -0.9985, -0.004279, -0.05524, -0.982, -0.001151, -0.1889, -0.9985, -0.004279, -0.05524, -0.9866, 0.1523, -0.05816, -0.9765, 0.1043, -0.1888, -0.982, -0.001151, -0.1889, -0.9765, 0.1043, -0.1888, -0.9461, 0.05178, -0.3197, -0.9475, -0.0003615, -0.3197, -0.982, -0.001151, -0.1889, -0.9475, -0.0003615, -0.3197, -0.9464, -0.0518, -0.3187, -0.9766, -0.1051, -0.1876, 0.3031, 0.9323, -0.1973, 0.2025, 0.9593, -0.197, 0.16, 0.9847, -0.06893, 0.3083, 0.9488, -0.06902, 0.3031, 0.9323, -0.1973, 0.3083, 0.9488, -0.06902, 0.4494, 0.8908, -0.0675, 0.3998, 0.8952, -0.1968, 0.3031, 0.9323, -0.1973, 0.3998, 0.8952, -0.1968, 0.3409, 0.8818, -0.3259, 0.2922, 0.8989, -0.3265, 0.3031, 0.9323, -0.1973, 0.2922, 0.8989, -0.3265, 0.2425, 0.9136, -0.3263, 0.2025, 0.9593, -0.197, 0.7951, -0.579, -0.1806, 0.8526, -0.4905, -0.1803, 0.8881, -0.457, -0.04888, 0.8056, -0.5906, -0.04632, 0.7951, -0.579, -0.1806, 0.8056, -0.5906, -0.04632, 0.7036, -0.7094, -0.04261, 0.7294, -0.6602, -0.1792, 0.7951, -0.579, -0.1806, 0.7294, -0.6602, -0.1792, 0.7372, -0.5998, -0.3112, 0.7685, -0.5587, -0.312, 0.7951, -0.579, -0.1806, 0.7685, -0.5587, -0.312, 0.798, -0.5156, -0.3119, 0.8526, -0.4905, -0.1803, -0.002593, -0.01075, -0.9999, -0.3576, 0.2597, -0.8971, -0.2701, 0.3717, -0.8882, -0.1364, 0.4198, -0.8973, -0.002593, -0.01075, -0.9999, -0.1364, 0.4198, -0.8973, 0.0, 0.4593, -0.8883, 0.1365, 0.4199, -0.8972, -0.002593, -0.01075, -0.9999, 0.1365, 0.4199, -0.8972, 0.2703, 0.372, -0.888, 0.3579, 0.2599, -0.8968, -0.002593, -0.01075, -0.9999, 0.3579, 0.2599, -0.8968, 0.4384, 0.1424, -0.8874, 0.4435, -0.0001372, -0.8963, -0.002593, -0.01075, -0.9999, 0.4435, -0.0001372, -0.8963, 0.4396, -0.1428, -0.8868, 0.3596, -0.2614, -0.8958, -0.002593, -0.01075, -0.9999, 0.3596, -0.2614, -0.8958, 0.2722, -0.3746, -0.8863, 0.09044, -0.4346, -0.8961, -0.002593, -0.01075, -0.9999, 0.09044, -0.4346, -0.8961, -0.094, -0.4785, -0.873, -0.1498, -0.4611, -0.8746, -0.002593, -0.01075, -0.9999, -0.1498, -0.4611, -0.8746, -0.2051, -0.4422, -0.8732, -0.3279, -0.2981, -0.8965, -0.002593, -0.01075, -0.9999, -0.3279, -0.2981, -0.8965, -0.439, -0.1427, -0.8871, -0.443, -0.0001377, -0.8965, -0.002593, -0.01075, -0.9999, -0.443, -0.0001377, -0.8965, -0.4379, 0.1423, -0.8877, -0.3576, 0.2597, -0.8971, 0.804, -0.593, -0.04273, 0.8883, -0.4571, -0.04419, 0.8884, -0.4571, -0.04101, 0.804, -0.5933, -0.04052, 0.804, -0.593, -0.04273, 0.804, -0.5933, -0.04052, 0.6981, -0.715, -0.039, 0.6991, -0.7139, -0.04011, 0.804, -0.593, -0.04273, 0.6991, -0.7139, -0.04011, 0.7036, -0.7094, -0.04261, 0.8056, -0.5906, -0.04632, 0.804, -0.593, -0.04273, 0.8056, -0.5906, -0.04632, 0.8881, -0.457, -0.04888, 0.8883, -0.4571, -0.04419, 0.3083, 0.9491, -0.06399, 0.16, 0.985, -0.06377, 0.1601, 0.9854, -0.05845, 0.3083, 0.9495, -0.05878, 0.3083, 0.9491, -0.06399, 0.3083, 0.9495, -0.05878, 0.4497, 0.8913, -0.05774, 0.4496, 0.891, -0.06273, 0.3083, 0.9491, -0.06399, 0.4496, 0.891, -0.06273, 0.4494, 0.8908, -0.0675, 0.3083, 0.9488, -0.06902, 0.3083, 0.9491, -0.06399, 0.3083, 0.9488, -0.06902, 0.16, 0.9847, -0.06893, 0.16, 0.985, -0.06377, -0.9988, -0.007087, -0.04939, -0.9849, -0.1666, -0.04633, -0.9847, -0.1678, -0.04633, -0.9989, -0.006537, -0.0469, -0.9988, -0.007087, -0.04939, -0.9989, -0.006537, -0.0469, -0.9872, 0.1523, -0.04626, -0.987, 0.1523, -0.05109, -0.9988, -0.007087, -0.04939, -0.987, 0.1523, -0.05109, -0.9866, 0.1523, -0.05816, -0.9985, -0.004279, -0.05524, -0.9988, -0.007087, -0.04939, -0.9985, -0.004279, -0.05524, -0.9858, -0.1603, -0.05099, -0.9849, -0.1666, -0.04633, 0.3235, -0.9455, -0.03721, 0.4413, -0.8966, -0.03704, 0.4398, -0.8973, -0.03663, 0.3405, -0.9396, -0.03577, 0.3235, -0.9455, -0.03721, 0.3405, -0.9396, -0.03577, 0.2248, -0.9738, -0.03416, 0.212, -0.977, -0.02402, 0.3235, -0.9455, -0.03721, 0.212, -0.977, -0.02402, 0.1895, -0.9814, -0.03201, 0.2107, -0.9763, -0.0488, 0.3235, -0.9455, -0.03721, 0.2107, -0.9763, -0.0488, 0.2251, -0.9725, -0.06022, 0.3389, -0.9396, -0.04731, 0.3235, -0.9455, -0.03721, 0.3389, -0.9396, -0.04731, 0.4421, -0.8963, -0.03448, 0.4413, -0.8966, -0.03704, 0.8075, 0.5869, -0.05935, 0.7086, 0.703, -0.06028, 0.7088, 0.7032, -0.05582, 0.8073, 0.5876, -0.05509, 0.8075, 0.5869, -0.05935, 0.8073, 0.5876, -0.05509, 0.8879, 0.4569, -0.05305, 0.8877, 0.4568, -0.05704, 0.8075, 0.5869, -0.05935, 0.8877, 0.4568, -0.05704, 0.8875, 0.4567, -0.06136, 0.8074, 0.5865, -0.06382, 0.8075, 0.5869, -0.05935, 0.8074, 0.5865, -0.06382, 0.7084, 0.7028, -0.06481, 0.7086, 0.703, -0.06028, -0.8076, 0.5869, -0.05795, -0.8878, 0.4568, -0.05552, -0.8881, 0.457, -0.0502, -0.8073, 0.5878, -0.0525, -0.8076, 0.5869, -0.05795, -0.8073, 0.5878, -0.0525, -0.7089, 0.7033, -0.05355, -0.7087, 0.7031, -0.05904, -0.8076, 0.5869, -0.05795, -0.7087, 0.7031, -0.05904, -0.7084, 0.7028, -0.06553, -0.8074, 0.5864, -0.06465, -0.8076, 0.5869, -0.05795, -0.8074, 0.5864, -0.06465, -0.8875, 0.4566, -0.06229, -0.8878, 0.4568, -0.05552, -0.4121, -0.9084, -0.07037, -0.3085, -0.9494, -0.05877, -0.3086, -0.9496, -0.05459, -0.4073, -0.9108, -0.06738, -0.4121, -0.9084, -0.07037, -0.4073, -0.9108, -0.06738, -0.4999, -0.8624, -0.07921, -0.5039, -0.86, -0.08028, -0.4121, -0.9084, -0.07037, -0.5039, -0.86, -0.08028, -0.5082, -0.8574, -0.08144, -0.4396, -0.895, -0.07537, -0.4121, -0.9084, -0.07037, -0.4396, -0.895, -0.07537, -0.3084, -0.9492, -0.06294, -0.3085, -0.9494, -0.05877, 0.9987, 0.0001369, -0.05131, 0.9869, 0.1523, -0.0528, 0.9871, 0.1523, -0.04942, 0.9988, 0.001197, -0.04811, 0.9987, 0.0001369, -0.05131, 0.9988, 0.001197, -0.04811, 0.9873, -0.1523, -0.04564, 0.9871, -0.1523, -0.0486, 0.9987, 0.0001369, -0.05131, 0.9871, -0.1523, -0.0486, 0.9869, -0.1523, -0.05301, 0.9984, -0.0002084, -0.05572, 0.9987, 0.0001369, -0.05131, 0.9984, -0.0002084, -0.05572, 0.9867, 0.1523, -0.05715, 0.9869, 0.1523, -0.0528, -0.3084, 0.9491, -0.06345, -0.4496, 0.8911, -0.06196, -0.4497, 0.8914, -0.0563, -0.308, 0.9496, -0.0578, -0.3084, 0.9491, -0.06345, -0.308, 0.9496, -0.0578, -0.1601, 0.9854, -0.05794, -0.16, 0.9851, -0.06349, -0.3084, 0.9491, -0.06345, -0.16, 0.9851, -0.06349, -0.16, 0.9847, -0.0691, -0.3084, 0.9487, -0.06934, -0.3084, 0.9491, -0.06345, -0.3084, 0.9487, -0.06934, -0.4494, 0.8907, -0.06797, -0.4496, 0.8911, -0.06196, -0.8175, -0.5744, -0.04162, -0.7463, -0.6651, -0.02738, -0.7552, -0.6546, -0.03419, -0.8282, -0.5592, -0.03576, -0.8175, -0.5744, -0.04162, -0.8282, -0.5592, -0.03576, -0.8833, -0.4674, -0.03661, -0.8838, -0.4659, -0.04192, -0.8175, -0.5744, -0.04162, -0.8838, -0.4659, -0.04192, -0.8843, -0.4651, -0.04106, -0.826, -0.5612, -0.05314, -0.8175, -0.5744, -0.04162, -0.826, -0.5612, -0.05314, -0.7535, -0.6542, -0.06506, -0.7442, -0.6658, -0.05357, -0.8175, -0.5744, -0.04162, -0.7442, -0.6658, -0.05357, -0.73, -0.6824, -0.03657, -0.7463, -0.6651, -0.02738, -0.2006, -0.9772, -0.06933, -0.09785, -0.9921, -0.07828, -0.1025, -0.9917, -0.07725, -0.2065, -0.9762, -0.06632, -0.2006, -0.9772, -0.06933, -0.2065, -0.9762, -0.06632, -0.3086, -0.9496, -0.05459, -0.3085, -0.9494, -0.05877, -0.2006, -0.9772, -0.06933, -0.3085, -0.9494, -0.05877, -0.3084, -0.9492, -0.06294, -0.17, -0.9827, -0.07408, -0.2006, -0.9772, -0.06933, -0.17, -0.9827, -0.07408, -0.09283, -0.9925, -0.07939, -0.09785, -0.9921, -0.07828, -0.2026, -0.9793, -0.001293, -0.09349, -0.9956, 0.004954, -0.08251, -0.9966, -0.003902, -0.2064, -0.9785, -0.003582, -0.2026, -0.9793, -0.001293, -0.2064, -0.9785, -0.003582, -0.309, -0.9511, -0.003244, -0.309, -0.951, -0.005892, -0.2026, -0.9793, -0.001293, -0.309, -0.951, -0.005892, -0.309, -0.951, -0.008539, -0.2076, -0.9782, 0.002476, -0.2026, -0.9793, -0.001293, -0.2076, -0.9782, 0.002476, -0.104, -0.9945, 0.01345, -0.09349, -0.9956, 0.004954, -0.4119, -0.9112, -0.001987, -0.309, -0.951, -0.005892, -0.309, -0.9511, -0.003244, -0.4085, -0.9127, -0.004083, -0.4119, -0.9112, -0.001987, -0.4085, -0.9127, -0.004083, -0.5193, -0.8546, -0.004978, -0.5097, -0.8603, 0.003391, -0.4119, -0.9112, -0.001987, -0.5097, -0.8603, 0.003391, -0.5004, -0.8657, 0.01148, -0.4065, -0.9137, 0.001427, -0.4119, -0.9112, -0.001987, -0.4065, -0.9137, 0.001427, -0.309, -0.951, -0.008539, -0.309, -0.951, -0.005892, -0.7724, -0.1412, 0.6192, -0.9635, -0.04356, 0.2642, -0.9524, 0.006074, 0.3048, -0.8486, -0.07415, 0.5238, -0.7724, -0.1412, 0.6192, -0.8486, -0.07415, 0.5238, -0.7825, -0.1094, 0.613, -0.7023, -0.1251, 0.7008, -0.7724, -0.1412, 0.6192, -0.7023, -0.1251, 0.7008, -0.4753, -0.1548, 0.8661, -0.4462, -0.2215, 0.8671, -0.7724, -0.1412, 0.6192, -0.4462, -0.2215, 0.8671, -0.418, -0.2807, 0.864, -0.6028, -0.2189, 0.7673, -0.7724, -0.1412, 0.6192, -0.6028, -0.2189, 0.7673, -0.7834, -0.1329, 0.6071, -0.9051, -0.1104, 0.4106, -0.7724, -0.1412, 0.6192, -0.9051, -0.1104, 0.4106, -0.9698, -0.0869, 0.2277, -0.9635, -0.04356, 0.2642, -0.7691, -0.09757, -0.6317, -0.8396, -0.04963, -0.5409, -0.938, 0.01718, -0.3462, -0.9435, -0.02552, -0.3304, -0.7691, -0.09757, -0.6317, -0.9435, -0.02552, -0.3304, -0.9468, -0.06358, -0.3156, -0.8846, -0.06679, -0.4615, -0.7691, -0.09757, -0.6317, -0.8846, -0.06679, -0.4615, -0.7784, -0.06842, -0.624, -0.6249, -0.1534, -0.7655, -0.7691, -0.09757, -0.6317, -0.6249, -0.1534, -0.7655, -0.4887, -0.2122, -0.8463, -0.4957, -0.1689, -0.8519, -0.7691, -0.09757, -0.6317, -0.4957, -0.1689, -0.8519, -0.5026, -0.118, -0.8564, -0.7084, -0.0921, -0.6998, -0.7691, -0.09757, -0.6317, -0.7084, -0.0921, -0.6998, -0.7795, -0.07961, -0.6214, -0.8396, -0.04963, -0.5409, 0.5883, -0.4794, -0.6512, 0.8038, -0.5019, -0.3194, 0.8207, -0.4577, -0.342, 0.6955, -0.4686, -0.5447, 0.5883, -0.4794, -0.6512, 0.6955, -0.4686, -0.5447, 0.6152, -0.4639, -0.6374, 0.5433, -0.438, -0.7162, 0.5883, -0.4794, -0.6512, 0.5433, -0.438, -0.7162, 0.3265, -0.3463, -0.8795, 0.2634, -0.391, -0.8819, 0.5883, -0.4794, -0.6512, 0.2634, -0.391, -0.8819, 0.2141, -0.4236, -0.8802, 0.3848, -0.4545, -0.8034, 0.5883, -0.4794, -0.6512, 0.3848, -0.4545, -0.8034, 0.6132, -0.47, -0.635, 0.7191, -0.5181, -0.4631, 0.5883, -0.4794, -0.6512, 0.7191, -0.5181, -0.4631, 0.7861, -0.5419, -0.2975, 0.8038, -0.5019, -0.3194, 0.5989, -0.4913, 0.6324, 0.6938, -0.4818, 0.5352, 0.8229, -0.4654, 0.326, 0.8056, -0.5095, 0.3023, 0.5989, -0.4913, 0.6324, 0.8056, -0.5095, 0.3023, 0.7879, -0.5485, 0.2799, 0.7226, -0.5232, 0.4517, 0.5989, -0.4913, 0.6324, 0.7226, -0.5232, 0.4517, 0.6182, -0.4727, 0.6279, 0.4248, -0.4669, 0.7756, 0.5989, -0.4913, 0.6324, 0.4248, -0.4669, 0.7756, 0.2612, -0.444, 0.8571, 0.293, -0.4092, 0.8641, 0.5989, -0.4913, 0.6324, 0.293, -0.4092, 0.8641, 0.3316, -0.3647, 0.8701, 0.5419, -0.4534, 0.7076, 0.5989, -0.4913, 0.6324, 0.5419, -0.4534, 0.7076, 0.6146, -0.4792, 0.6266, 0.6938, -0.4818, 0.5352, -0.2685, -0.9632, -0.01522, -0.9454, -0.2675, 0.1861, -0.9799, -0.1982, -0.02083, -0.9409, -0.2582, -0.2193, -0.2685, -0.9632, -0.01522, -0.9409, -0.2582, -0.2193, -0.7671, -0.3359, -0.5465, -0.3874, -0.4497, -0.8048, -0.2685, -0.9632, -0.01522, -0.3874, -0.4497, -0.8048, -0.1664, -0.4694, -0.8672, 0.03676, -0.573, -0.8187, -0.2685, -0.9632, -0.01522, 0.03676, -0.573, -0.8187, 0.4551, -0.6856, -0.5683, 0.6618, -0.7117, -0.2356, -0.2685, -0.9632, -0.01522, 0.6618, -0.7117, -0.2356, 0.7384, -0.6742, -0.01469, 0.6661, -0.7175, 0.2036, -0.2685, -0.9632, -0.01522, 0.6661, -0.7175, 0.2036, 0.456, -0.6987, 0.5514, 0.03421, -0.5948, 0.8032, -0.2685, -0.9632, -0.01522, 0.03421, -0.5948, 0.8032, -0.17, -0.4932, 0.8531, -0.3934, -0.4737, 0.7879, -0.2685, -0.9632, -0.01522, -0.3934, -0.4737, 0.7879, -0.7681, -0.3579, 0.5309, -0.9454, -0.2675, 0.1861, -3.515e-08, 1.87e-08, 1.0, -0.01174, 0.03614, 0.9993, -0.02348, 0.03232, 0.9992, -0.03074, 0.02233, 0.9993, -3.515e-08, 1.87e-08, 1.0, -0.03074, 0.02233, 0.9993, -0.03799, 0.01234, 0.9992, -0.03799, -1.211e-08, 0.9993, -3.515e-08, 1.87e-08, 1.0, -0.03799, -1.211e-08, 0.9993, -0.03799, -0.01234, 0.9992, -0.03074, -0.02233, 0.9993, -3.515e-08, 1.87e-08, 1.0, -0.03074, -0.02233, 0.9993, -0.02348, -0.03232, 0.9992, -0.01174, -0.03614, 0.9993, -3.515e-08, 1.87e-08, 1.0, -0.01174, -0.03614, 0.9993, -9.819e-08, -0.03995, 0.9992, 0.01174, -0.03614, 0.9993, -3.515e-08, 1.87e-08, 1.0, 0.01174, -0.03614, 0.9993, 0.02348, -0.03232, 0.9992, 0.03074, -0.02233, 0.9993, -3.515e-08, 1.87e-08, 1.0, 0.03074, -0.02233, 0.9993, 0.03799, -0.01234, 0.9992, 0.03799, 7.571e-09, 0.9993, -3.515e-08, 1.87e-08, 1.0, 0.03799, 7.571e-09, 0.9993, 0.03799, 0.01234, 0.9992, 0.03074, 0.02233, 0.9993, -3.515e-08, 1.87e-08, 1.0, 0.03074, 0.02233, 0.9993, 0.02348, 0.03232, 0.9992, 0.01174, 0.03614, 0.9993, -3.515e-08, 1.87e-08, 1.0, 0.01174, 0.03614, 0.9993, -3.928e-07, 0.03995, 0.9992, -0.01174, 0.03614, 0.9993, -0.832, -0.0007546, 0.5548, -0.9979, 0.001143, -0.06485, -0.9862, -0.1522, -0.06589, -0.8263, -0.1108, 0.5523, -0.832, -0.0007546, 0.5548, -0.8263, -0.1108, 0.5523, -0.2596, -0.01302, 0.9656, -0.2596, 1.297e-08, 0.9657, -0.832, -0.0007546, 0.5548, -0.2596, 1.297e-08, 0.9657, -0.2596, 0.01302, 0.9656, -0.8285, 0.1113, 0.5489, -0.832, -0.0007546, 0.5548, -0.8285, 0.1113, 0.5489, -0.9864, 0.1522, -0.06233, -0.9979, 0.001143, -0.06485, 0.2564, 0.7882, 0.5594, 0.3082, 0.9498, -0.05377, 0.1601, 0.9857, -0.0526, 0.1495, 0.8181, 0.5553, 0.2564, 0.7882, 0.5594, 0.1495, 0.8181, 0.5553, 0.06782, 0.2509, 0.9656, 0.08022, 0.2469, 0.9657, 0.2564, 0.7882, 0.5594, 0.08022, 0.2469, 0.9657, 0.0926, 0.2428, 0.9656, 0.3596, 0.7491, 0.5564, 0.2564, 0.7882, 0.5594, 0.3596, 0.7491, 0.5564, 0.4498, 0.8915, -0.0537, 0.3082, 0.9498, -0.05377, 0.6742, -0.4906, 0.552, 0.8075, -0.5855, -0.0717, 0.887, -0.4564, -0.06944, 0.7374, -0.3979, 0.5459, 0.6742, -0.4906, 0.552, 0.7374, -0.3979, 0.5459, 0.2176, -0.142, 0.9656, 0.21, -0.1526, 0.9657, 0.6742, -0.4906, 0.552, 0.21, -0.1526, 0.9657, 0.2023, -0.1631, 0.9656, 0.605, -0.577, 0.5487, 0.6742, -0.4906, 0.552, 0.605, -0.577, 0.5487, 0.7081, -0.7024, -0.07231, 0.8075, -0.5855, -0.0717, -0.6742, -0.4907, 0.552, -0.8065, -0.5868, -0.07185, -0.7079, -0.7026, -0.07258, -0.6049, -0.577, 0.5488, -0.6742, -0.4907, 0.552, -0.6049, -0.577, 0.5488, -0.2023, -0.1631, 0.9656, -0.21, -0.1526, 0.9657, -0.6742, -0.4907, 0.552, -0.21, -0.1526, 0.9657, -0.2176, -0.142, 0.9656, -0.7374, -0.3979, 0.5459, -0.6742, -0.4907, 0.552, -0.7374, -0.3979, 0.5459, -0.887, -0.4564, -0.06944, -0.8065, -0.5868, -0.07185, -0.2564, 0.7882, 0.5594, -0.3082, 0.9498, -0.05377, -0.4498, 0.8915, -0.0537, -0.3596, 0.7491, 0.5564, -0.2564, 0.7882, 0.5594, -0.3596, 0.7491, 0.5564, -0.0926, 0.2428, 0.9656, -0.08022, 0.2469, 0.9657, -0.2564, 0.7882, 0.5594, -0.08022, 0.2469, 0.9657, -0.06782, 0.2509, 0.9656, -0.1495, 0.8181, 0.5553, -0.2564, 0.7882, 0.5594, -0.1495, 0.8181, 0.5553, -0.1601, 0.9857, -0.0526, -0.3082, 0.9498, -0.05377, 0.832, -0.0007543, 0.5548, 0.9979, 0.001143, -0.06485, 0.9864, 0.1522, -0.06233, 0.8285, 0.1113, 0.5489, 0.832, -0.0007543, 0.5548, 0.8285, 0.1113, 0.5489, 0.2596, 0.01302, 0.9656, 0.2596, 6.559e-08, 0.9657, 0.832, -0.0007543, 0.5548, 0.2596, 6.559e-08, 0.9657, 0.2596, -0.01302, 0.9656, 0.8263, -0.1108, 0.5523, 0.832, -0.0007543, 0.5548, 0.8263, -0.1108, 0.5523, 0.9862, -0.1522, -0.06589, 0.9979, 0.001143, -0.06485, -0.258, -0.7947, 0.5494, -0.3084, -0.948, -0.07797, -0.1608, -0.9839, -0.07764, -0.1514, -0.8249, 0.5447, -0.258, -0.7947, 0.5494, -0.1514, -0.8249, 0.5447, -0.06782, -0.2509, 0.9656, -0.08022, -0.2469, 0.9657, -0.258, -0.7947, 0.5494, -0.08022, -0.2469, 0.9657, -0.0926, -0.2428, 0.9656, -0.3627, -0.757, 0.5436, -0.258, -0.7947, 0.5494, -0.3627, -0.757, 0.5436, -0.4483, -0.8906, -0.07652, -0.3084, -0.948, -0.07797, -0.6719, 0.4874, 0.5577, -0.8071, 0.5875, -0.05801, -0.8877, 0.4567, -0.05878, -0.7319, 0.3951, 0.5552, -0.6719, 0.4874, 0.5577, -0.7319, 0.3951, 0.5552, -0.2176, 0.142, 0.9656, -0.21, 0.1526, 0.9657, -0.6719, 0.4874, 0.5577, -0.21, 0.1526, 0.9657, -0.2023, 0.1631, 0.9656, -0.6031, 0.5753, 0.5525, -0.6719, 0.4874, 0.5577, -0.6031, 0.5753, 0.5525, -0.7088, 0.7032, -0.0559, -0.8071, 0.5875, -0.05801, 0.6719, 0.4874, 0.5577, 0.8071, 0.5875, -0.05801, 0.7088, 0.7032, -0.0559, 0.6031, 0.5753, 0.5525, 0.6719, 0.4874, 0.5577, 0.6031, 0.5753, 0.5525, 0.2023, 0.1631, 0.9656, 0.21, 0.1526, 0.9657, 0.6719, 0.4874, 0.5577, 0.21, 0.1526, 0.9657, 0.2176, 0.142, 0.9656, 0.7319, 0.3951, 0.5552, 0.6719, 0.4874, 0.5577, 0.7319, 0.3951, 0.5552, 0.8877, 0.4567, -0.05878, 0.8071, 0.5875, -0.05801])] * 3)])

# ---- objects
ob_point = bpy.data.objects.new('Point', light_point)
ob_circle = bpy.data.objects.new('Circle', me_circle_001)

# ---- transforms, parenting, visibility, modifiers, constraints
ob_point.location = (2.364, -0.03299, 3.69)
ob_point.lineart.crease_threshold = 0.0
ob_circle.location = (-0.01027, 0.0003476, 0.01421)
ob_circle.rotation_euler = (-1.525, -0.0, 0.0)
ob_circle.color = (0.8, 0.8, 0.8, 1.0)
ob_circle.lineart.crease_threshold = 0.0

# ---- collection membership
col_collection_1.objects.link(ob_point)
col_collection_1.objects.link(ob_circle)

# ---- scene / render settings (as saved in the file)
scene.frame_start = 1; scene.frame_end = 250; scene.frame_set(1)
scene.render.engine = 'BLENDER_EEVEE_NEXT'
scene.render.resolution_percentage = 50
scene.render.dither_intensity = 0.0
scene.cycles.use_denoising = False
scene.cycles.samples = 128
scene.cycles.sampling_pattern = 'TABULATED_SOBOL'
scene.cycles.use_adaptive_sampling = False
scene.cycles.use_light_tree = False
scene.cycles.blur_glossy = 0.0
scene.cycles.sample_clamp_indirect = 0.0
scene.view_settings.view_transform = 'Standard'
bpy.context.view_layer.update()

# ---- added for rendering (the .blend has no active camera): camera
cam_auto = bpy.data.cameras.new('AutoCamera')
cam_auto.lens = 50.0
cam_auto.sensor_width = 36.0
cam_auto.clip_end = 1000.0
ob_auto_camera = bpy.data.objects.new('AutoCamera', cam_auto)
scene.collection.objects.link(ob_auto_camera)
ob_auto_camera.location = (4.54919, -5.75555, 4.68048)
ob_auto_camera.rotation_euler = (1.09748, -7.21219e-08, 0.694738)
scene.camera = ob_auto_camera
bpy.context.view_layer.update()
